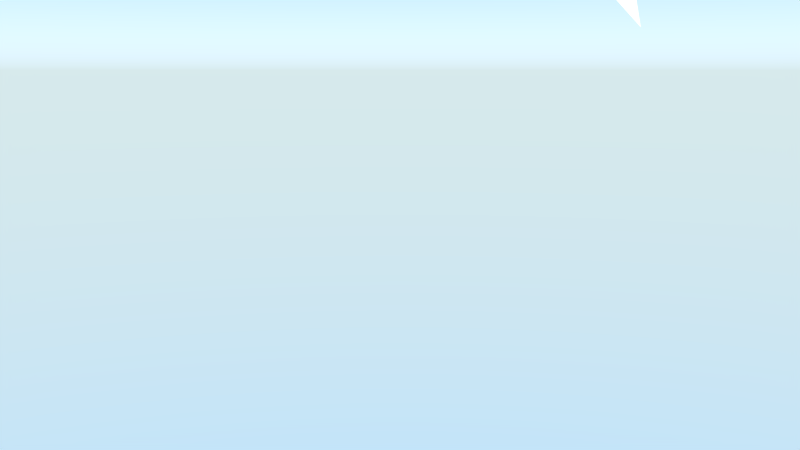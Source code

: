 # Source: ms-shot1.blend  (saved by Blender 2.76.0; exported with 4.5.12 LTS)
import bpy
from mathutils import Matrix  # noqa: F401  (used for matrix-valued properties, if any)

bpy.ops.wm.read_factory_settings(use_empty=True)
scene = bpy.context.scene
scene.name = 'Scene'

# ---- collections
col_collection_1 = bpy.data.collections.new('Collection 1'); scene.collection.children.link(col_collection_1)
col_b_ume = bpy.data.collections.new('bäume')  # instanced only; not linked into the scene
col_mountains_hair = bpy.data.collections.new('mountains_hair')  # instanced only; not linked into the scene
col_laketextured = bpy.data.collections.new('laketextured')  # instanced only; not linked into the scene
col_pot = bpy.data.collections.new('pot')  # instanced only; not linked into the scene

# ---- materials (node trees are filled in below, after node groups)
mat_aufhellicht = bpy.data.materials.new('Aufhellicht')
mat_aufhellicht.alpha_threshold = 0.0
mat_aufhellicht.roughness = 0.5
mat_aufhellicht2 = bpy.data.materials.new('Aufhellicht2')
mat_aufhellicht2.alpha_threshold = 0.0
mat_aufhellicht2.roughness = 0.5
mat_hauptlicht = bpy.data.materials.new('Hauptlicht')
mat_hauptlicht.alpha_threshold = 0.0
mat_hauptlicht.roughness = 0.5

# ---- material node trees
mat_aufhellicht.use_nodes = True; mat_aufhellicht.node_tree.nodes.clear()
_N = mat_aufhellicht.node_tree.nodes; _L = mat_aufhellicht.node_tree.links
n0 = _N.new('ShaderNodeOutputMaterial'); n0.name = 'Material Output'; n0.location = (300, 300)
n1 = _N.new('ShaderNodeEmission'); n1.name = 'Emission'; n1.location = (10, 300)
n1.inputs[0].default_value = (0.8, 0.8, 0.8, 1.0)
n1.inputs[1].default_value = 1.5
_L.new(n1.outputs[0], n0.inputs[0])
n0.is_active_output = True
mat_aufhellicht2.use_nodes = True; mat_aufhellicht2.node_tree.nodes.clear()
_N = mat_aufhellicht2.node_tree.nodes; _L = mat_aufhellicht2.node_tree.links
n0 = _N.new('ShaderNodeOutputMaterial'); n0.name = 'Material Output'; n0.location = (300, 300)
n1 = _N.new('ShaderNodeEmission'); n1.name = 'Emission'; n1.location = (10, 300)
n1.inputs[0].default_value = (0.8, 0.8, 0.8, 1.0)
n1.inputs[1].default_value = 8.0
_L.new(n1.outputs[0], n0.inputs[0])
n0.is_active_output = True
mat_hauptlicht.use_nodes = True; mat_hauptlicht.node_tree.nodes.clear()
_N = mat_hauptlicht.node_tree.nodes; _L = mat_hauptlicht.node_tree.links
n0 = _N.new('ShaderNodeOutputMaterial'); n0.name = 'Material Output'; n0.location = (300, 300)
n1 = _N.new('ShaderNodeEmission'); n1.name = 'Emission'; n1.location = (10, 300)
n1.inputs[0].default_value = (0.8, 0.8, 0.8, 1.0)
n1.inputs[1].default_value = 2.0
_L.new(n1.outputs[0], n0.inputs[0])
n0.is_active_output = True

# ---- world
world_world = bpy.data.worlds.new('World'); scene.world = world_world
world_world.use_nodes = True; world_world.node_tree.nodes.clear()
_N = world_world.node_tree.nodes; _L = world_world.node_tree.links
n0 = _N.new('ShaderNodeOutputWorld'); n0.name = 'World Output'; n0.location = (300, 300)
n1 = _N.new('ShaderNodeBackground'); n1.name = 'Background'; n1.location = (10, 300)
n1.inputs[1].default_value = 2.4
n2 = _N.new('ShaderNodeTexSky'); n2.name = 'Sky Texture'; n2.location = (-190, 300)
n2.sky_type = 'HOSEK_WILKIE'
n2.turbidity = 2.3
n2.ground_albedo = 1.0
n2.sun_elevation = 1.571
_L.new(n1.outputs[0], n0.inputs[0])
_L.new(n2.outputs[0], n1.inputs[0])
n0.is_active_output = True
world_world.color = (0.2149, 0.3826, 0.4575)
world_world.use_sun_shadow = False
world_world.sun_shadow_jitter_overblur = 0.0
world_world.cycles.sampling_method = 'MANUAL'
world_world.cycles.sample_map_resolution = 256

# ---- cameras
cam_camera = bpy.data.cameras.new('Camera')
cam_camera.clip_end = 100.0
cam_camera.lens = 35.0
cam_camera.sensor_width = 32.0
cam_camera.sensor_height = 18.0
cam_camera.ortho_scale = 7.314
cam_camera.dof.focus_distance = 0.0

# ---- meshes
me_plane_002 = bpy.data.meshes.new('Plane.002')
me_plane_002.from_pydata([(-1.0, -1.0, 0.0), (1.0, -1.0, 0.0), (-1.0, 1.0, 0.0), (1.0, 1.0, 0.0)], [], [(0, 1, 3, 2)])
me_plane_002.materials.append(mat_aufhellicht)
me_plane_002.use_remesh_preserve_volume = False
me_plane_002.use_remesh_preserve_attributes = False
me_plane_002.use_mirror_vertex_groups = False
me_plane_002.update()
me_plane_001 = bpy.data.meshes.new('Plane.001')
me_plane_001.from_pydata([(-1.0, -1.0, 0.0), (1.0, -1.0, 0.0), (-1.0, 1.0, 0.0), (1.0, 1.0, 0.0)], [], [(0, 1, 3, 2)])
me_plane_001.materials.append(mat_aufhellicht2)
me_plane_001.use_remesh_preserve_volume = False
me_plane_001.use_remesh_preserve_attributes = False
me_plane_001.use_mirror_vertex_groups = False
me_plane_001.update()
me_plane = bpy.data.meshes.new('Plane')
me_plane.from_pydata([(-1.0, -1.0, 0.0), (1.0, -1.0, 0.0), (-1.0, 1.0, 0.0), (1.0, 1.0, 0.0)], [], [(0, 1, 3, 2)])
me_plane.materials.append(mat_hauptlicht)
me_plane.use_remesh_preserve_volume = False
me_plane.use_remesh_preserve_attributes = False
me_plane.use_mirror_vertex_groups = False
me_plane.update()

# ---- objects
ob_b_ume = bpy.data.objects.new('bäume', None)
ob_plane_002 = bpy.data.objects.new('Plane.002', me_plane_002)
ob_plane_001 = bpy.data.objects.new('Plane.001', me_plane_001)
ob_plane = bpy.data.objects.new('Plane', me_plane)
ob_mountains_hair = bpy.data.objects.new('mountains_hair', None)
ob_laketextured = bpy.data.objects.new('laketextured', None)
ob_pot = bpy.data.objects.new('pot', None)
ob_camera = bpy.data.objects.new('Camera', cam_camera)

# ---- transforms, parenting, visibility, modifiers, constraints
ob_b_ume.location = (-2.052, -0.06228, 1.785)
ob_b_ume.rotation_euler = (-3.106, -3.029, 5.803)
ob_b_ume.scale = (0.2385, 0.2385, 0.2385)
ob_b_ume.empty_image_offset = (0.0, 0.0)
ob_b_ume.show_instancer_for_render = False
ob_b_ume.instance_type = 'COLLECTION'
ob_b_ume.lineart.crease_threshold = 0.0
ob_plane_002.location = (2.704, -1.672, 4.311)
ob_plane_002.rotation_euler = (0.8529, 0.3917, -0.4443)
ob_plane_002.lineart.crease_threshold = 0.0
ob_plane_001.location = (-3.647, 0.2677, 4.732)
ob_plane_001.rotation_euler = (0.03322, -0.8002, 0.1233)
ob_plane_001.lineart.crease_threshold = 0.0
ob_plane.location = (1.39, 1.862, 5.849)
ob_plane.rotation_euler = (3.722, -0.1759, 2.946)
ob_plane.lineart.crease_threshold = 0.0
ob_mountains_hair.location = (3.353, -0.2911, 1.517)
ob_mountains_hair.empty_image_offset = (0.0, 0.0)
ob_mountains_hair.show_instancer_for_render = False
ob_mountains_hair.instance_type = 'COLLECTION'
ob_mountains_hair.lineart.crease_threshold = 0.0
ob_laketextured.location = (3.029, 0.1163, 1.683)
ob_laketextured.empty_image_offset = (0.0, 0.0)
ob_laketextured.show_instancer_for_render = False
ob_laketextured.instance_type = 'COLLECTION'
ob_laketextured.lineart.crease_threshold = 0.0
ob_pot.location = (1.524, 0.6987, 1.629)
ob_pot.rotation_euler = (-0.01946, 0.1104, 0.0003422)
ob_pot.scale = (0.1082, 0.1082, 0.1082)
ob_pot.empty_image_offset = (0.0, 0.0)
ob_pot.show_instancer_for_render = False
ob_pot.instance_type = 'COLLECTION'
ob_pot.lineart.crease_threshold = 0.0
ob_camera.location = (-4.96, 0.3713, 2.835)
ob_camera.rotation_euler = (1.397, -0.0004526, -1.659)
ob_camera.lock_rotations_4d = False
ob_camera.empty_display_type = 'ARROWS'
ob_camera.color = (0.0, 0.0, 0.0, 0.0)
ob_camera.hide_viewport = True
ob_camera.hide_select = True
ob_camera.hide_render = True
ob_camera.display_type = 'WIRE'
ob_camera.lineart.crease_threshold = 0.0
ob_b_ume.instance_collection = col_b_ume
ob_mountains_hair.instance_collection = col_mountains_hair
ob_laketextured.instance_collection = col_laketextured
ob_pot.instance_collection = col_pot

# ---- collection membership
col_collection_1.objects.link(ob_b_ume)
col_collection_1.objects.link(ob_plane_002)
col_collection_1.objects.link(ob_plane_001)
col_collection_1.objects.link(ob_plane)
col_collection_1.objects.link(ob_mountains_hair)
col_collection_1.objects.link(ob_laketextured)
col_collection_1.objects.link(ob_pot)
col_collection_1.objects.link(ob_camera)

# ---- scene / render settings (as saved in the file)
scene.camera = ob_camera
scene.frame_start = 1; scene.frame_end = 85; scene.frame_set(40)
scene.render.engine = 'CYCLES'
scene.render.image_settings.color_mode = 'RGB'
scene.render.fps = 30
scene.render.dither_intensity = 0.0
scene.cycles.use_denoising = False
scene.cycles.samples = 144
scene.cycles.sampling_pattern = 'TABULATED_SOBOL'
scene.cycles.light_sampling_threshold = 0.0
scene.cycles.use_adaptive_sampling = False
scene.cycles.use_light_tree = False
scene.cycles.blur_glossy = 0.0
scene.cycles.pixel_filter_type = 'GAUSSIAN'
scene.cycles.sample_clamp_indirect = 0.0
scene.view_settings.view_transform = 'Standard'
bpy.context.view_layer.update()
